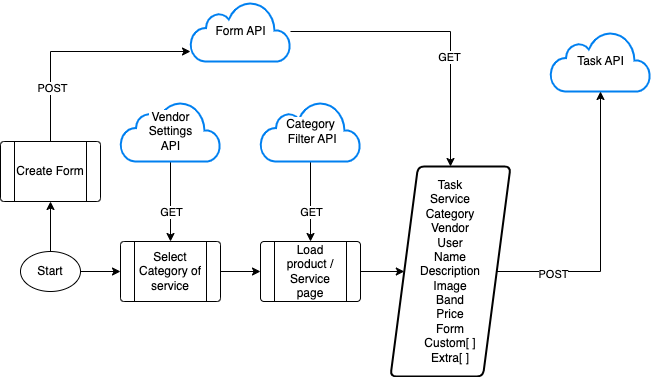

The diagram above was exported from draw.io. Its source (the exported page's mxGraphModel, read from the mxfile embedded in the PNG):
<mxGraphModel dx="1194" dy="802" grid="1" gridSize="10" guides="1" tooltips="1" connect="1" arrows="1" fold="1" page="1" pageScale="1" pageWidth="827" pageHeight="1169" math="0" shadow="0">
  <root>
    <mxCell id="0" />
    <mxCell id="1" parent="0" />
    <mxCell id="X72t_BZl-asWM4cWVI5v-5" value="Task API" style="html=1;verticalLabelPosition=middle;align=center;labelBackgroundColor=#ffffff;verticalAlign=middle;strokeWidth=2;strokeColor=#0080F0;shadow=0;dashed=0;shape=mxgraph.ios7.icons.cloud;labelPosition=center;" vertex="1" parent="1">
      <mxGeometry x="660" y="160" width="100" height="60" as="geometry" />
    </mxCell>
    <mxCell id="X72t_BZl-asWM4cWVI5v-26" value="" style="edgeStyle=orthogonalEdgeStyle;rounded=0;orthogonalLoop=1;jettySize=auto;html=1;" edge="1" parent="1" source="X72t_BZl-asWM4cWVI5v-6" target="X72t_BZl-asWM4cWVI5v-13">
      <mxGeometry relative="1" as="geometry" />
    </mxCell>
    <mxCell id="X72t_BZl-asWM4cWVI5v-27" value="GET" style="edgeLabel;html=1;align=center;verticalAlign=middle;resizable=0;points=[];" vertex="1" connectable="0" parent="X72t_BZl-asWM4cWVI5v-26">
      <mxGeometry x="0.2561" y="-2" relative="1" as="geometry">
        <mxPoint as="offset" />
      </mxGeometry>
    </mxCell>
    <mxCell id="X72t_BZl-asWM4cWVI5v-6" value="Form API" style="html=1;verticalLabelPosition=middle;align=center;labelBackgroundColor=#ffffff;verticalAlign=middle;strokeWidth=2;strokeColor=#0080F0;shadow=0;dashed=0;shape=mxgraph.ios7.icons.cloud;labelPosition=center;" vertex="1" parent="1">
      <mxGeometry x="300" y="130" width="100" height="60" as="geometry" />
    </mxCell>
    <mxCell id="X72t_BZl-asWM4cWVI5v-24" value="" style="edgeStyle=orthogonalEdgeStyle;rounded=0;orthogonalLoop=1;jettySize=auto;html=1;" edge="1" parent="1" source="X72t_BZl-asWM4cWVI5v-7" target="X72t_BZl-asWM4cWVI5v-12">
      <mxGeometry relative="1" as="geometry" />
    </mxCell>
    <mxCell id="X72t_BZl-asWM4cWVI5v-25" value="GET" style="edgeLabel;html=1;align=center;verticalAlign=middle;resizable=0;points=[];" vertex="1" connectable="0" parent="X72t_BZl-asWM4cWVI5v-24">
      <mxGeometry x="0.5429" y="3" relative="1" as="geometry">
        <mxPoint x="-3" y="-12" as="offset" />
      </mxGeometry>
    </mxCell>
    <mxCell id="X72t_BZl-asWM4cWVI5v-7" value="Category&lt;br&gt;&amp;nbsp;Filter API" style="html=1;verticalLabelPosition=middle;align=center;labelBackgroundColor=#ffffff;verticalAlign=middle;strokeWidth=2;strokeColor=#0080F0;shadow=0;dashed=0;shape=mxgraph.ios7.icons.cloud;labelPosition=center;" vertex="1" parent="1">
      <mxGeometry x="370" y="230" width="100" height="60" as="geometry" />
    </mxCell>
    <mxCell id="X72t_BZl-asWM4cWVI5v-16" value="" style="edgeStyle=orthogonalEdgeStyle;rounded=0;orthogonalLoop=1;jettySize=auto;html=1;" edge="1" parent="1" source="X72t_BZl-asWM4cWVI5v-9" target="X72t_BZl-asWM4cWVI5v-11">
      <mxGeometry relative="1" as="geometry" />
    </mxCell>
    <mxCell id="X72t_BZl-asWM4cWVI5v-18" value="" style="edgeStyle=orthogonalEdgeStyle;rounded=0;orthogonalLoop=1;jettySize=auto;html=1;" edge="1" parent="1" source="X72t_BZl-asWM4cWVI5v-9" target="X72t_BZl-asWM4cWVI5v-14">
      <mxGeometry relative="1" as="geometry" />
    </mxCell>
    <mxCell id="X72t_BZl-asWM4cWVI5v-9" value="Start" style="ellipse;whiteSpace=wrap;html=1;" vertex="1" parent="1">
      <mxGeometry x="130" y="380" width="60" height="40" as="geometry" />
    </mxCell>
    <mxCell id="X72t_BZl-asWM4cWVI5v-17" value="" style="edgeStyle=orthogonalEdgeStyle;rounded=0;orthogonalLoop=1;jettySize=auto;html=1;" edge="1" parent="1" source="X72t_BZl-asWM4cWVI5v-11" target="X72t_BZl-asWM4cWVI5v-12">
      <mxGeometry relative="1" as="geometry" />
    </mxCell>
    <mxCell id="X72t_BZl-asWM4cWVI5v-11" value="Select Category of service" style="verticalLabelPosition=middle;verticalAlign=middle;html=1;shape=process;whiteSpace=wrap;rounded=1;size=0.14;arcSize=6;labelPosition=center;align=center;" vertex="1" parent="1">
      <mxGeometry x="230" y="370" width="100" height="60" as="geometry" />
    </mxCell>
    <mxCell id="X72t_BZl-asWM4cWVI5v-19" value="" style="edgeStyle=orthogonalEdgeStyle;rounded=0;orthogonalLoop=1;jettySize=auto;html=1;" edge="1" parent="1" source="X72t_BZl-asWM4cWVI5v-12" target="X72t_BZl-asWM4cWVI5v-13">
      <mxGeometry relative="1" as="geometry" />
    </mxCell>
    <mxCell id="X72t_BZl-asWM4cWVI5v-12" value="Load product / Service page" style="verticalLabelPosition=middle;verticalAlign=middle;html=1;shape=process;whiteSpace=wrap;rounded=1;size=0.14;arcSize=6;labelPosition=center;align=center;" vertex="1" parent="1">
      <mxGeometry x="370" y="370" width="100" height="60" as="geometry" />
    </mxCell>
    <mxCell id="X72t_BZl-asWM4cWVI5v-28" value="" style="edgeStyle=orthogonalEdgeStyle;rounded=0;orthogonalLoop=1;jettySize=auto;html=1;" edge="1" parent="1" source="X72t_BZl-asWM4cWVI5v-13" target="X72t_BZl-asWM4cWVI5v-5">
      <mxGeometry relative="1" as="geometry" />
    </mxCell>
    <mxCell id="X72t_BZl-asWM4cWVI5v-29" value="POST" style="edgeLabel;html=1;align=center;verticalAlign=middle;resizable=0;points=[];" vertex="1" connectable="0" parent="X72t_BZl-asWM4cWVI5v-28">
      <mxGeometry x="-0.6053" y="-2" relative="1" as="geometry">
        <mxPoint as="offset" />
      </mxGeometry>
    </mxCell>
    <mxCell id="X72t_BZl-asWM4cWVI5v-13" value="Task&lt;br&gt;Service&lt;br&gt;Category&lt;br&gt;Vendor&lt;br&gt;User&lt;br&gt;Name&lt;br&gt;Description&lt;br&gt;Image&lt;br&gt;Band&lt;br&gt;Price&lt;br&gt;Form&lt;br&gt;Custom[ ]&lt;br&gt;Extra[ ]" style="shape=parallelogram;html=1;strokeWidth=2;perimeter=parallelogramPerimeter;whiteSpace=wrap;rounded=1;arcSize=12;size=0.23;" vertex="1" parent="1">
      <mxGeometry x="500" y="295" width="120" height="210" as="geometry" />
    </mxCell>
    <mxCell id="X72t_BZl-asWM4cWVI5v-15" value="" style="edgeStyle=orthogonalEdgeStyle;rounded=0;orthogonalLoop=1;jettySize=auto;html=1;" edge="1" parent="1" source="X72t_BZl-asWM4cWVI5v-14" target="X72t_BZl-asWM4cWVI5v-6">
      <mxGeometry relative="1" as="geometry">
        <Array as="points">
          <mxPoint x="160" y="180" />
        </Array>
      </mxGeometry>
    </mxCell>
    <mxCell id="X72t_BZl-asWM4cWVI5v-20" value="POST" style="edgeLabel;html=1;align=center;verticalAlign=middle;resizable=0;points=[];" vertex="1" connectable="0" parent="X72t_BZl-asWM4cWVI5v-15">
      <mxGeometry x="-0.5294" y="-1" relative="1" as="geometry">
        <mxPoint as="offset" />
      </mxGeometry>
    </mxCell>
    <mxCell id="X72t_BZl-asWM4cWVI5v-14" value="Create Form" style="verticalLabelPosition=middle;verticalAlign=middle;html=1;shape=process;whiteSpace=wrap;rounded=1;size=0.14;arcSize=6;labelPosition=center;align=center;" vertex="1" parent="1">
      <mxGeometry x="110" y="270" width="100" height="60" as="geometry" />
    </mxCell>
    <mxCell id="X72t_BZl-asWM4cWVI5v-22" value="" style="edgeStyle=orthogonalEdgeStyle;rounded=0;orthogonalLoop=1;jettySize=auto;html=1;" edge="1" parent="1" source="X72t_BZl-asWM4cWVI5v-21" target="X72t_BZl-asWM4cWVI5v-11">
      <mxGeometry relative="1" as="geometry">
        <Array as="points">
          <mxPoint x="280" y="280" />
          <mxPoint x="280" y="280" />
        </Array>
      </mxGeometry>
    </mxCell>
    <mxCell id="X72t_BZl-asWM4cWVI5v-23" value="GET" style="edgeLabel;html=1;align=center;verticalAlign=middle;resizable=0;points=[];" vertex="1" connectable="0" parent="X72t_BZl-asWM4cWVI5v-22">
      <mxGeometry x="0.7355" y="-2" relative="1" as="geometry">
        <mxPoint x="2" y="-19" as="offset" />
      </mxGeometry>
    </mxCell>
    <mxCell id="X72t_BZl-asWM4cWVI5v-21" value="Vendor &lt;br&gt;Settings&lt;br&gt;API" style="html=1;verticalLabelPosition=middle;align=center;labelBackgroundColor=#ffffff;verticalAlign=middle;strokeWidth=2;strokeColor=#0080F0;shadow=0;dashed=0;shape=mxgraph.ios7.icons.cloud;labelPosition=center;" vertex="1" parent="1">
      <mxGeometry x="230" y="230" width="100" height="60" as="geometry" />
    </mxCell>
  </root>
</mxGraphModel>